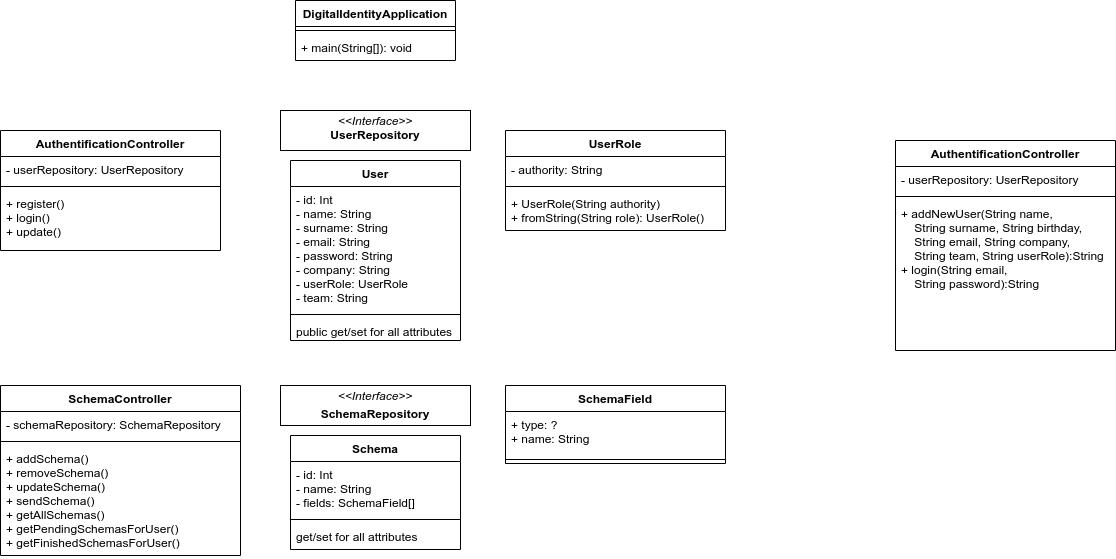

The diagram above was exported from draw.io. Its source (the exported page's mxGraphModel, read from the mxfile embedded in the PNG):
<mxGraphModel dx="1185" dy="754" grid="1" gridSize="10" guides="1" tooltips="1" connect="1" arrows="1" fold="1" page="1" pageScale="1" pageWidth="827" pageHeight="1169" math="0" shadow="0">
  <root>
    <mxCell id="WIyWlLk6GJQsqaUBKTNV-0" />
    <mxCell id="WIyWlLk6GJQsqaUBKTNV-1" parent="WIyWlLk6GJQsqaUBKTNV-0" />
    <mxCell id="gSj6B6sP5ELEfm5BZmkN-4" value="DigitalIdentityApplication" style="swimlane;fontStyle=1;align=center;verticalAlign=top;childLayout=stackLayout;horizontal=1;startSize=26;horizontalStack=0;resizeParent=1;resizeParentMax=0;resizeLast=0;collapsible=1;marginBottom=0;" parent="WIyWlLk6GJQsqaUBKTNV-1" vertex="1">
      <mxGeometry x="320" y="30" width="160" height="60" as="geometry" />
    </mxCell>
    <mxCell id="gSj6B6sP5ELEfm5BZmkN-6" value="" style="line;strokeWidth=1;fillColor=none;align=left;verticalAlign=middle;spacingTop=-1;spacingLeft=3;spacingRight=3;rotatable=0;labelPosition=right;points=[];portConstraint=eastwest;" parent="gSj6B6sP5ELEfm5BZmkN-4" vertex="1">
      <mxGeometry y="26" width="160" height="8" as="geometry" />
    </mxCell>
    <mxCell id="gSj6B6sP5ELEfm5BZmkN-7" value="+ main(String[]): void" style="text;strokeColor=none;fillColor=none;align=left;verticalAlign=top;spacingLeft=4;spacingRight=4;overflow=hidden;rotatable=0;points=[[0,0.5],[1,0.5]];portConstraint=eastwest;" parent="gSj6B6sP5ELEfm5BZmkN-4" vertex="1">
      <mxGeometry y="34" width="160" height="26" as="geometry" />
    </mxCell>
    <mxCell id="N2hNdd3jBxfEb-9sSBss-23" value="AuthentificationController" style="swimlane;fontStyle=1;align=center;verticalAlign=top;childLayout=stackLayout;horizontal=1;startSize=26;horizontalStack=0;resizeParent=1;resizeParentMax=0;resizeLast=0;collapsible=1;marginBottom=0;" parent="WIyWlLk6GJQsqaUBKTNV-1" vertex="1">
      <mxGeometry x="25" y="160" width="220" height="120" as="geometry" />
    </mxCell>
    <mxCell id="N2hNdd3jBxfEb-9sSBss-24" value="- userRepository: UserRepository" style="text;strokeColor=none;fillColor=none;align=left;verticalAlign=top;spacingLeft=4;spacingRight=4;overflow=hidden;rotatable=0;points=[[0,0.5],[1,0.5]];portConstraint=eastwest;" parent="N2hNdd3jBxfEb-9sSBss-23" vertex="1">
      <mxGeometry y="26" width="220" height="26" as="geometry" />
    </mxCell>
    <mxCell id="N2hNdd3jBxfEb-9sSBss-25" value="" style="line;strokeWidth=1;fillColor=none;align=left;verticalAlign=middle;spacingTop=-1;spacingLeft=3;spacingRight=3;rotatable=0;labelPosition=right;points=[];portConstraint=eastwest;" parent="N2hNdd3jBxfEb-9sSBss-23" vertex="1">
      <mxGeometry y="52" width="220" height="8" as="geometry" />
    </mxCell>
    <mxCell id="N2hNdd3jBxfEb-9sSBss-26" value="+ register() &#10;+ login()&#10;+ update()&#10;&#10;" style="text;strokeColor=none;fillColor=none;align=left;verticalAlign=top;spacingLeft=4;spacingRight=4;overflow=hidden;rotatable=0;points=[[0,0.5],[1,0.5]];portConstraint=eastwest;" parent="N2hNdd3jBxfEb-9sSBss-23" vertex="1">
      <mxGeometry y="60" width="220" height="60" as="geometry" />
    </mxCell>
    <mxCell id="N2hNdd3jBxfEb-9sSBss-27" value="&lt;p style=&quot;margin:0px;margin-top:4px;text-align:center;&quot;&gt;&lt;i&gt;&amp;lt;&amp;lt;Interface&amp;gt;&amp;gt;&lt;/i&gt;&lt;br&gt;&lt;b&gt;UserRepository&lt;/b&gt;&lt;/p&gt;&lt;p style=&quot;margin:0px;margin-left:4px;&quot;&gt;&lt;br&gt;&lt;/p&gt;&lt;p style=&quot;margin:0px;margin-left:4px;&quot;&gt;&lt;br&gt;&lt;/p&gt;" style="verticalAlign=top;align=left;overflow=fill;fontSize=12;fontFamily=Helvetica;html=1;" parent="WIyWlLk6GJQsqaUBKTNV-1" vertex="1">
      <mxGeometry x="305" y="140" width="190" height="40" as="geometry" />
    </mxCell>
    <mxCell id="N2hNdd3jBxfEb-9sSBss-28" value="User" style="swimlane;fontStyle=1;align=center;verticalAlign=top;childLayout=stackLayout;horizontal=1;startSize=26;horizontalStack=0;resizeParent=1;resizeParentMax=0;resizeLast=0;collapsible=1;marginBottom=0;" parent="WIyWlLk6GJQsqaUBKTNV-1" vertex="1">
      <mxGeometry x="315" y="190" width="170" height="180" as="geometry" />
    </mxCell>
    <mxCell id="N2hNdd3jBxfEb-9sSBss-29" value="- id: Int&#10;- name: String&#10;- surname: String&#10;- email: String&#10;- password: String&#10;- company: String&#10;- userRole: UserRole&#10;- team: String" style="text;strokeColor=none;fillColor=none;align=left;verticalAlign=top;spacingLeft=4;spacingRight=4;overflow=hidden;rotatable=0;points=[[0,0.5],[1,0.5]];portConstraint=eastwest;" parent="N2hNdd3jBxfEb-9sSBss-28" vertex="1">
      <mxGeometry y="26" width="170" height="124" as="geometry" />
    </mxCell>
    <mxCell id="N2hNdd3jBxfEb-9sSBss-30" value="" style="line;strokeWidth=1;fillColor=none;align=left;verticalAlign=middle;spacingTop=-1;spacingLeft=3;spacingRight=3;rotatable=0;labelPosition=right;points=[];portConstraint=eastwest;" parent="N2hNdd3jBxfEb-9sSBss-28" vertex="1">
      <mxGeometry y="150" width="170" height="8" as="geometry" />
    </mxCell>
    <mxCell id="N2hNdd3jBxfEb-9sSBss-31" value="public get/set for all attributes" style="text;strokeColor=none;fillColor=none;align=left;verticalAlign=top;spacingLeft=4;spacingRight=4;overflow=hidden;rotatable=0;points=[[0,0.5],[1,0.5]];portConstraint=eastwest;" parent="N2hNdd3jBxfEb-9sSBss-28" vertex="1">
      <mxGeometry y="158" width="170" height="22" as="geometry" />
    </mxCell>
    <mxCell id="N2hNdd3jBxfEb-9sSBss-32" value="UserRole" style="swimlane;fontStyle=1;align=center;verticalAlign=top;childLayout=stackLayout;horizontal=1;startSize=26;horizontalStack=0;resizeParent=1;resizeParentMax=0;resizeLast=0;collapsible=1;marginBottom=0;" parent="WIyWlLk6GJQsqaUBKTNV-1" vertex="1">
      <mxGeometry x="530" y="160" width="220" height="100" as="geometry" />
    </mxCell>
    <mxCell id="N2hNdd3jBxfEb-9sSBss-33" value="- authority: String" style="text;strokeColor=none;fillColor=none;align=left;verticalAlign=top;spacingLeft=4;spacingRight=4;overflow=hidden;rotatable=0;points=[[0,0.5],[1,0.5]];portConstraint=eastwest;" parent="N2hNdd3jBxfEb-9sSBss-32" vertex="1">
      <mxGeometry y="26" width="220" height="26" as="geometry" />
    </mxCell>
    <mxCell id="N2hNdd3jBxfEb-9sSBss-34" value="" style="line;strokeWidth=1;fillColor=none;align=left;verticalAlign=middle;spacingTop=-1;spacingLeft=3;spacingRight=3;rotatable=0;labelPosition=right;points=[];portConstraint=eastwest;" parent="N2hNdd3jBxfEb-9sSBss-32" vertex="1">
      <mxGeometry y="52" width="220" height="8" as="geometry" />
    </mxCell>
    <mxCell id="N2hNdd3jBxfEb-9sSBss-35" value="+ UserRole(String authority)&#10;+ fromString(String role): UserRole()" style="text;strokeColor=none;fillColor=none;align=left;verticalAlign=top;spacingLeft=4;spacingRight=4;overflow=hidden;rotatable=0;points=[[0,0.5],[1,0.5]];portConstraint=eastwest;" parent="N2hNdd3jBxfEb-9sSBss-32" vertex="1">
      <mxGeometry y="60" width="220" height="40" as="geometry" />
    </mxCell>
    <mxCell id="AgtmQGLxVPT1i-Xtmiu1-1" value="&lt;p style=&quot;margin:0px;margin-top:4px;text-align:center;&quot;&gt;&lt;i&gt;&amp;lt;&amp;lt;Interface&amp;gt;&amp;gt;&lt;/i&gt;&lt;/p&gt;&lt;p style=&quot;margin:0px;margin-top:4px;text-align:center;&quot;&gt;&lt;b&gt;SchemaRepository&lt;/b&gt;&lt;/p&gt;" style="verticalAlign=top;align=left;overflow=fill;fontSize=12;fontFamily=Helvetica;html=1;" vertex="1" parent="WIyWlLk6GJQsqaUBKTNV-1">
      <mxGeometry x="305" y="415" width="190" height="40" as="geometry" />
    </mxCell>
    <mxCell id="AgtmQGLxVPT1i-Xtmiu1-2" value="Schema" style="swimlane;fontStyle=1;align=center;verticalAlign=top;childLayout=stackLayout;horizontal=1;startSize=26;horizontalStack=0;resizeParent=1;resizeParentMax=0;resizeLast=0;collapsible=1;marginBottom=0;" vertex="1" parent="WIyWlLk6GJQsqaUBKTNV-1">
      <mxGeometry x="315" y="465" width="170" height="114" as="geometry" />
    </mxCell>
    <mxCell id="AgtmQGLxVPT1i-Xtmiu1-3" value="- id: Int&#10;- name: String&#10;- fields: SchemaField[]" style="text;strokeColor=none;fillColor=none;align=left;verticalAlign=top;spacingLeft=4;spacingRight=4;overflow=hidden;rotatable=0;points=[[0,0.5],[1,0.5]];portConstraint=eastwest;" vertex="1" parent="AgtmQGLxVPT1i-Xtmiu1-2">
      <mxGeometry y="26" width="170" height="54" as="geometry" />
    </mxCell>
    <mxCell id="AgtmQGLxVPT1i-Xtmiu1-4" value="" style="line;strokeWidth=1;fillColor=none;align=left;verticalAlign=middle;spacingTop=-1;spacingLeft=3;spacingRight=3;rotatable=0;labelPosition=right;points=[];portConstraint=eastwest;" vertex="1" parent="AgtmQGLxVPT1i-Xtmiu1-2">
      <mxGeometry y="80" width="170" height="8" as="geometry" />
    </mxCell>
    <mxCell id="AgtmQGLxVPT1i-Xtmiu1-5" value="get/set for all attributes" style="text;strokeColor=none;fillColor=none;align=left;verticalAlign=top;spacingLeft=4;spacingRight=4;overflow=hidden;rotatable=0;points=[[0,0.5],[1,0.5]];portConstraint=eastwest;" vertex="1" parent="AgtmQGLxVPT1i-Xtmiu1-2">
      <mxGeometry y="88" width="170" height="26" as="geometry" />
    </mxCell>
    <mxCell id="AgtmQGLxVPT1i-Xtmiu1-6" value="SchemaField" style="swimlane;fontStyle=1;align=center;verticalAlign=top;childLayout=stackLayout;horizontal=1;startSize=26;horizontalStack=0;resizeParent=1;resizeParentMax=0;resizeLast=0;collapsible=1;marginBottom=0;" vertex="1" parent="WIyWlLk6GJQsqaUBKTNV-1">
      <mxGeometry x="530" y="415" width="220" height="78" as="geometry" />
    </mxCell>
    <mxCell id="AgtmQGLxVPT1i-Xtmiu1-7" value="+ type: ?&#10;+ name: String" style="text;strokeColor=none;fillColor=none;align=left;verticalAlign=top;spacingLeft=4;spacingRight=4;overflow=hidden;rotatable=0;points=[[0,0.5],[1,0.5]];portConstraint=eastwest;" vertex="1" parent="AgtmQGLxVPT1i-Xtmiu1-6">
      <mxGeometry y="26" width="220" height="44" as="geometry" />
    </mxCell>
    <mxCell id="AgtmQGLxVPT1i-Xtmiu1-8" value="" style="line;strokeWidth=1;fillColor=none;align=left;verticalAlign=middle;spacingTop=-1;spacingLeft=3;spacingRight=3;rotatable=0;labelPosition=right;points=[];portConstraint=eastwest;" vertex="1" parent="AgtmQGLxVPT1i-Xtmiu1-6">
      <mxGeometry y="70" width="220" height="8" as="geometry" />
    </mxCell>
    <mxCell id="AgtmQGLxVPT1i-Xtmiu1-10" value="SchemaController" style="swimlane;fontStyle=1;align=center;verticalAlign=top;childLayout=stackLayout;horizontal=1;startSize=26;horizontalStack=0;resizeParent=1;resizeParentMax=0;resizeLast=0;collapsible=1;marginBottom=0;" vertex="1" parent="WIyWlLk6GJQsqaUBKTNV-1">
      <mxGeometry x="25" y="415" width="240" height="170" as="geometry" />
    </mxCell>
    <mxCell id="AgtmQGLxVPT1i-Xtmiu1-11" value="- schemaRepository: SchemaRepository" style="text;strokeColor=none;fillColor=none;align=left;verticalAlign=top;spacingLeft=4;spacingRight=4;overflow=hidden;rotatable=0;points=[[0,0.5],[1,0.5]];portConstraint=eastwest;" vertex="1" parent="AgtmQGLxVPT1i-Xtmiu1-10">
      <mxGeometry y="26" width="240" height="26" as="geometry" />
    </mxCell>
    <mxCell id="AgtmQGLxVPT1i-Xtmiu1-12" value="" style="line;strokeWidth=1;fillColor=none;align=left;verticalAlign=middle;spacingTop=-1;spacingLeft=3;spacingRight=3;rotatable=0;labelPosition=right;points=[];portConstraint=eastwest;" vertex="1" parent="AgtmQGLxVPT1i-Xtmiu1-10">
      <mxGeometry y="52" width="240" height="8" as="geometry" />
    </mxCell>
    <mxCell id="AgtmQGLxVPT1i-Xtmiu1-13" value="+ addSchema()&#10;+ removeSchema()&#10;+ updateSchema()&#10;+ sendSchema()&#10;+ getAllSchemas()&#10;+ getPendingSchemasForUser()&#10;+ getFinishedSchemasForUser()&#10;" style="text;strokeColor=none;fillColor=none;align=left;verticalAlign=top;spacingLeft=4;spacingRight=4;overflow=hidden;rotatable=0;points=[[0,0.5],[1,0.5]];portConstraint=eastwest;" vertex="1" parent="AgtmQGLxVPT1i-Xtmiu1-10">
      <mxGeometry y="60" width="240" height="110" as="geometry" />
    </mxCell>
    <mxCell id="AgtmQGLxVPT1i-Xtmiu1-15" value="AuthentificationController" style="swimlane;fontStyle=1;align=center;verticalAlign=top;childLayout=stackLayout;horizontal=1;startSize=26;horizontalStack=0;resizeParent=1;resizeParentMax=0;resizeLast=0;collapsible=1;marginBottom=0;" vertex="1" parent="WIyWlLk6GJQsqaUBKTNV-1">
      <mxGeometry x="920" y="170" width="220" height="210" as="geometry" />
    </mxCell>
    <mxCell id="AgtmQGLxVPT1i-Xtmiu1-16" value="- userRepository: UserRepository" style="text;strokeColor=none;fillColor=none;align=left;verticalAlign=top;spacingLeft=4;spacingRight=4;overflow=hidden;rotatable=0;points=[[0,0.5],[1,0.5]];portConstraint=eastwest;" vertex="1" parent="AgtmQGLxVPT1i-Xtmiu1-15">
      <mxGeometry y="26" width="220" height="26" as="geometry" />
    </mxCell>
    <mxCell id="AgtmQGLxVPT1i-Xtmiu1-17" value="" style="line;strokeWidth=1;fillColor=none;align=left;verticalAlign=middle;spacingTop=-1;spacingLeft=3;spacingRight=3;rotatable=0;labelPosition=right;points=[];portConstraint=eastwest;" vertex="1" parent="AgtmQGLxVPT1i-Xtmiu1-15">
      <mxGeometry y="52" width="220" height="8" as="geometry" />
    </mxCell>
    <mxCell id="AgtmQGLxVPT1i-Xtmiu1-18" value="+ addNewUser(String name,&#10;    String surname, String birthday,&#10;    String email, String company,&#10;    String team, String userRole):String&#10;+ login(String email,&#10;    String password):String&#10;&#10;" style="text;strokeColor=none;fillColor=none;align=left;verticalAlign=top;spacingLeft=4;spacingRight=4;overflow=hidden;rotatable=0;points=[[0,0.5],[1,0.5]];portConstraint=eastwest;" vertex="1" parent="AgtmQGLxVPT1i-Xtmiu1-15">
      <mxGeometry y="60" width="220" height="150" as="geometry" />
    </mxCell>
  </root>
</mxGraphModel>